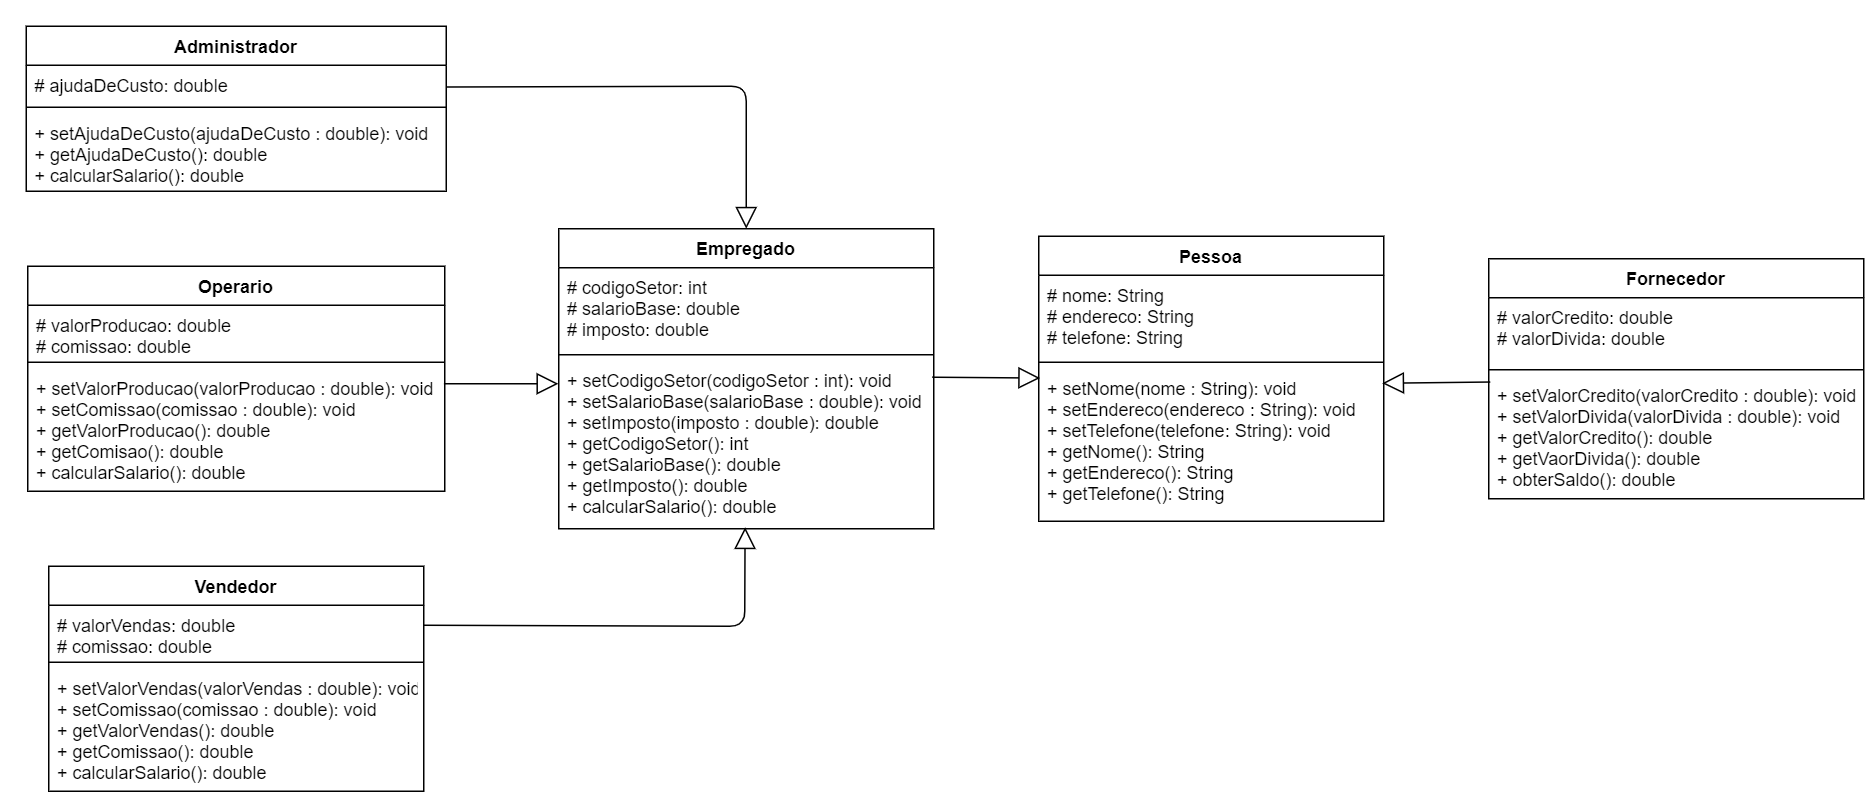

The diagram above was exported from draw.io. Its source (the exported page's mxGraphModel, read from the mxfile embedded in the PNG):
<mxGraphModel dx="1447" dy="750" grid="1" gridSize="10" guides="1" tooltips="1" connect="1" arrows="1" fold="1" page="1" pageScale="1" pageWidth="1654" pageHeight="1169" math="0" shadow="0">
  <root>
    <mxCell id="0" />
    <mxCell id="1" parent="0" />
    <mxCell id="fwDJwzMiKUbpQ101uPe3-1" value="Pessoa" style="swimlane;fontStyle=1;align=center;verticalAlign=top;childLayout=stackLayout;horizontal=1;startSize=26;horizontalStack=0;resizeParent=1;resizeParentMax=0;resizeLast=0;collapsible=1;marginBottom=0;" vertex="1" parent="1">
      <mxGeometry x="810" y="300" width="230" height="190" as="geometry" />
    </mxCell>
    <mxCell id="fwDJwzMiKUbpQ101uPe3-2" value="# nome: String&#10;# endereco: String&#10;# telefone: String " style="text;strokeColor=none;fillColor=none;align=left;verticalAlign=top;spacingLeft=4;spacingRight=4;overflow=hidden;rotatable=0;points=[[0,0.5],[1,0.5]];portConstraint=eastwest;" vertex="1" parent="fwDJwzMiKUbpQ101uPe3-1">
      <mxGeometry y="26" width="230" height="54" as="geometry" />
    </mxCell>
    <mxCell id="fwDJwzMiKUbpQ101uPe3-3" value="" style="line;strokeWidth=1;fillColor=none;align=left;verticalAlign=middle;spacingTop=-1;spacingLeft=3;spacingRight=3;rotatable=0;labelPosition=right;points=[];portConstraint=eastwest;" vertex="1" parent="fwDJwzMiKUbpQ101uPe3-1">
      <mxGeometry y="80" width="230" height="8" as="geometry" />
    </mxCell>
    <mxCell id="fwDJwzMiKUbpQ101uPe3-4" value="+ setNome(nome : String): void&#10;+ setEndereco(endereco : String): void&#10;+ setTelefone(telefone: String): void&#10;+ getNome(): String&#10;+ getEndereco(): String&#10;+ getTelefone(): String" style="text;strokeColor=none;fillColor=none;align=left;verticalAlign=top;spacingLeft=4;spacingRight=4;overflow=hidden;rotatable=0;points=[[0,0.5],[1,0.5]];portConstraint=eastwest;" vertex="1" parent="fwDJwzMiKUbpQ101uPe3-1">
      <mxGeometry y="88" width="230" height="102" as="geometry" />
    </mxCell>
    <mxCell id="fwDJwzMiKUbpQ101uPe3-5" value="Fornecedor" style="swimlane;fontStyle=1;align=center;verticalAlign=top;childLayout=stackLayout;horizontal=1;startSize=26;horizontalStack=0;resizeParent=1;resizeParentMax=0;resizeLast=0;collapsible=1;marginBottom=0;" vertex="1" parent="1">
      <mxGeometry x="1110" y="315" width="250" height="160" as="geometry" />
    </mxCell>
    <mxCell id="fwDJwzMiKUbpQ101uPe3-6" value="# valorCredito: double&#10;# valorDivida: double" style="text;strokeColor=none;fillColor=none;align=left;verticalAlign=top;spacingLeft=4;spacingRight=4;overflow=hidden;rotatable=0;points=[[0,0.5],[1,0.5]];portConstraint=eastwest;" vertex="1" parent="fwDJwzMiKUbpQ101uPe3-5">
      <mxGeometry y="26" width="250" height="44" as="geometry" />
    </mxCell>
    <mxCell id="fwDJwzMiKUbpQ101uPe3-7" value="" style="line;strokeWidth=1;fillColor=none;align=left;verticalAlign=middle;spacingTop=-1;spacingLeft=3;spacingRight=3;rotatable=0;labelPosition=right;points=[];portConstraint=eastwest;" vertex="1" parent="fwDJwzMiKUbpQ101uPe3-5">
      <mxGeometry y="70" width="250" height="8" as="geometry" />
    </mxCell>
    <mxCell id="fwDJwzMiKUbpQ101uPe3-8" value="+ setValorCredito(valorCredito : double): void&#10;+ setValorDivida(valorDivida : double): void&#10;+ getValorCredito(): double&#10;+ getVaorDivida(): double&#10;+ obterSaldo(): double" style="text;strokeColor=none;fillColor=none;align=left;verticalAlign=top;spacingLeft=4;spacingRight=4;overflow=hidden;rotatable=0;points=[[0,0.5],[1,0.5]];portConstraint=eastwest;" vertex="1" parent="fwDJwzMiKUbpQ101uPe3-5">
      <mxGeometry y="78" width="250" height="82" as="geometry" />
    </mxCell>
    <mxCell id="fwDJwzMiKUbpQ101uPe3-12" value="Empregado" style="swimlane;fontStyle=1;align=center;verticalAlign=top;childLayout=stackLayout;horizontal=1;startSize=26;horizontalStack=0;resizeParent=1;resizeParentMax=0;resizeLast=0;collapsible=1;marginBottom=0;" vertex="1" parent="1">
      <mxGeometry x="490" y="295" width="250" height="200" as="geometry" />
    </mxCell>
    <mxCell id="fwDJwzMiKUbpQ101uPe3-13" value="# codigoSetor: int&#10;# salarioBase: double&#10;# imposto: double" style="text;strokeColor=none;fillColor=none;align=left;verticalAlign=top;spacingLeft=4;spacingRight=4;overflow=hidden;rotatable=0;points=[[0,0.5],[1,0.5]];portConstraint=eastwest;" vertex="1" parent="fwDJwzMiKUbpQ101uPe3-12">
      <mxGeometry y="26" width="250" height="54" as="geometry" />
    </mxCell>
    <mxCell id="fwDJwzMiKUbpQ101uPe3-14" value="" style="line;strokeWidth=1;fillColor=none;align=left;verticalAlign=middle;spacingTop=-1;spacingLeft=3;spacingRight=3;rotatable=0;labelPosition=right;points=[];portConstraint=eastwest;" vertex="1" parent="fwDJwzMiKUbpQ101uPe3-12">
      <mxGeometry y="80" width="250" height="8" as="geometry" />
    </mxCell>
    <mxCell id="fwDJwzMiKUbpQ101uPe3-15" value="+ setCodigoSetor(codigoSetor : int): void&#10;+ setSalarioBase(salarioBase : double): void&#10;+ setImposto(imposto : double): double&#10;+ getCodigoSetor(): int&#10;+ getSalarioBase(): double&#10;+ getImposto(): double&#10;+ calcularSalario(): double" style="text;strokeColor=none;fillColor=none;align=left;verticalAlign=top;spacingLeft=4;spacingRight=4;overflow=hidden;rotatable=0;points=[[0,0.5],[1,0.5]];portConstraint=eastwest;" vertex="1" parent="fwDJwzMiKUbpQ101uPe3-12">
      <mxGeometry y="88" width="250" height="112" as="geometry" />
    </mxCell>
    <mxCell id="fwDJwzMiKUbpQ101uPe3-16" value="" style="endArrow=block;endFill=0;endSize=12;html=1;exitX=0.999;exitY=0.392;exitDx=0;exitDy=0;entryX=0.497;entryY=0.991;entryDx=0;entryDy=0;entryPerimeter=0;exitPerimeter=0;" edge="1" parent="1" source="fwDJwzMiKUbpQ101uPe3-27" target="fwDJwzMiKUbpQ101uPe3-15">
      <mxGeometry width="160" relative="1" as="geometry">
        <mxPoint x="358" y="560" as="sourcePoint" />
        <mxPoint x="613" y="496" as="targetPoint" />
        <Array as="points">
          <mxPoint x="614" y="560" />
        </Array>
      </mxGeometry>
    </mxCell>
    <mxCell id="fwDJwzMiKUbpQ101uPe3-18" value="Administrador" style="swimlane;fontStyle=1;align=center;verticalAlign=top;childLayout=stackLayout;horizontal=1;startSize=26;horizontalStack=0;resizeParent=1;resizeParentMax=0;resizeLast=0;collapsible=1;marginBottom=0;" vertex="1" parent="1">
      <mxGeometry x="135" y="160" width="280" height="110" as="geometry" />
    </mxCell>
    <mxCell id="fwDJwzMiKUbpQ101uPe3-19" value="# ajudaDeCusto: double" style="text;strokeColor=none;fillColor=none;align=left;verticalAlign=top;spacingLeft=4;spacingRight=4;overflow=hidden;rotatable=0;points=[[0,0.5],[1,0.5]];portConstraint=eastwest;" vertex="1" parent="fwDJwzMiKUbpQ101uPe3-18">
      <mxGeometry y="26" width="280" height="24" as="geometry" />
    </mxCell>
    <mxCell id="fwDJwzMiKUbpQ101uPe3-20" value="" style="line;strokeWidth=1;fillColor=none;align=left;verticalAlign=middle;spacingTop=-1;spacingLeft=3;spacingRight=3;rotatable=0;labelPosition=right;points=[];portConstraint=eastwest;" vertex="1" parent="fwDJwzMiKUbpQ101uPe3-18">
      <mxGeometry y="50" width="280" height="8" as="geometry" />
    </mxCell>
    <mxCell id="fwDJwzMiKUbpQ101uPe3-21" value="+ setAjudaDeCusto(ajudaDeCusto : double): void&#10;+ getAjudaDeCusto(): double&#10;+ calcularSalario(): double" style="text;strokeColor=none;fillColor=none;align=left;verticalAlign=top;spacingLeft=4;spacingRight=4;overflow=hidden;rotatable=0;points=[[0,0.5],[1,0.5]];portConstraint=eastwest;" vertex="1" parent="fwDJwzMiKUbpQ101uPe3-18">
      <mxGeometry y="58" width="280" height="52" as="geometry" />
    </mxCell>
    <mxCell id="fwDJwzMiKUbpQ101uPe3-22" value="Operario" style="swimlane;fontStyle=1;align=center;verticalAlign=top;childLayout=stackLayout;horizontal=1;startSize=26;horizontalStack=0;resizeParent=1;resizeParentMax=0;resizeLast=0;collapsible=1;marginBottom=0;" vertex="1" parent="1">
      <mxGeometry x="136" y="320" width="278" height="150" as="geometry" />
    </mxCell>
    <mxCell id="fwDJwzMiKUbpQ101uPe3-23" value="# valorProducao: double&#10;# comissao: double" style="text;strokeColor=none;fillColor=none;align=left;verticalAlign=top;spacingLeft=4;spacingRight=4;overflow=hidden;rotatable=0;points=[[0,0.5],[1,0.5]];portConstraint=eastwest;" vertex="1" parent="fwDJwzMiKUbpQ101uPe3-22">
      <mxGeometry y="26" width="278" height="34" as="geometry" />
    </mxCell>
    <mxCell id="fwDJwzMiKUbpQ101uPe3-24" value="" style="line;strokeWidth=1;fillColor=none;align=left;verticalAlign=middle;spacingTop=-1;spacingLeft=3;spacingRight=3;rotatable=0;labelPosition=right;points=[];portConstraint=eastwest;" vertex="1" parent="fwDJwzMiKUbpQ101uPe3-22">
      <mxGeometry y="60" width="278" height="8" as="geometry" />
    </mxCell>
    <mxCell id="fwDJwzMiKUbpQ101uPe3-25" value="+ setValorProducao(valorProducao : double): void&#10;+ setComissao(comissao : double): void&#10;+ getValorProducao(): double&#10;+ getComisao(): double&#10;+ calcularSalario(): double" style="text;strokeColor=none;fillColor=none;align=left;verticalAlign=top;spacingLeft=4;spacingRight=4;overflow=hidden;rotatable=0;points=[[0,0.5],[1,0.5]];portConstraint=eastwest;" vertex="1" parent="fwDJwzMiKUbpQ101uPe3-22">
      <mxGeometry y="68" width="278" height="82" as="geometry" />
    </mxCell>
    <mxCell id="fwDJwzMiKUbpQ101uPe3-26" value="Vendedor" style="swimlane;fontStyle=1;align=center;verticalAlign=top;childLayout=stackLayout;horizontal=1;startSize=26;horizontalStack=0;resizeParent=1;resizeParentMax=0;resizeLast=0;collapsible=1;marginBottom=0;" vertex="1" parent="1">
      <mxGeometry x="150" y="520" width="250" height="150" as="geometry" />
    </mxCell>
    <mxCell id="fwDJwzMiKUbpQ101uPe3-27" value="# valorVendas: double&#10;# comissao: double" style="text;strokeColor=none;fillColor=none;align=left;verticalAlign=top;spacingLeft=4;spacingRight=4;overflow=hidden;rotatable=0;points=[[0,0.5],[1,0.5]];portConstraint=eastwest;" vertex="1" parent="fwDJwzMiKUbpQ101uPe3-26">
      <mxGeometry y="26" width="250" height="34" as="geometry" />
    </mxCell>
    <mxCell id="fwDJwzMiKUbpQ101uPe3-28" value="" style="line;strokeWidth=1;fillColor=none;align=left;verticalAlign=middle;spacingTop=-1;spacingLeft=3;spacingRight=3;rotatable=0;labelPosition=right;points=[];portConstraint=eastwest;" vertex="1" parent="fwDJwzMiKUbpQ101uPe3-26">
      <mxGeometry y="60" width="250" height="8" as="geometry" />
    </mxCell>
    <mxCell id="fwDJwzMiKUbpQ101uPe3-29" value="+ setValorVendas(valorVendas : double): void&#10;+ setComissao(comissao : double): void&#10;+ getValorVendas(): double&#10;+ getComissao(): double&#10;+ calcularSalario(): double" style="text;strokeColor=none;fillColor=none;align=left;verticalAlign=top;spacingLeft=4;spacingRight=4;overflow=hidden;rotatable=0;points=[[0,0.5],[1,0.5]];portConstraint=eastwest;" vertex="1" parent="fwDJwzMiKUbpQ101uPe3-26">
      <mxGeometry y="68" width="250" height="82" as="geometry" />
    </mxCell>
    <mxCell id="fwDJwzMiKUbpQ101uPe3-30" value="" style="endArrow=block;endFill=0;endSize=12;html=1;exitX=0.004;exitY=0.051;exitDx=0;exitDy=0;exitPerimeter=0;" edge="1" parent="1" source="fwDJwzMiKUbpQ101uPe3-8">
      <mxGeometry width="160" relative="1" as="geometry">
        <mxPoint x="1209" y="400" as="sourcePoint" />
        <mxPoint x="1039" y="398" as="targetPoint" />
      </mxGeometry>
    </mxCell>
    <mxCell id="fwDJwzMiKUbpQ101uPe3-32" value="" style="endArrow=block;endFill=0;endSize=12;html=1;exitX=1.001;exitY=0.606;exitDx=0;exitDy=0;entryX=0.5;entryY=0;entryDx=0;entryDy=0;exitPerimeter=0;" edge="1" parent="1" source="fwDJwzMiKUbpQ101uPe3-19" target="fwDJwzMiKUbpQ101uPe3-12">
      <mxGeometry width="160" relative="1" as="geometry">
        <mxPoint x="330" y="295" as="sourcePoint" />
        <mxPoint x="490.0000000000002" y="295" as="targetPoint" />
        <Array as="points">
          <mxPoint x="615" y="200" />
        </Array>
      </mxGeometry>
    </mxCell>
    <mxCell id="fwDJwzMiKUbpQ101uPe3-33" value="" style="endArrow=block;endFill=0;endSize=12;html=1;entryX=-0.001;entryY=0.137;entryDx=0;entryDy=0;entryPerimeter=0;exitX=0.998;exitY=0.126;exitDx=0;exitDy=0;exitPerimeter=0;" edge="1" parent="1" source="fwDJwzMiKUbpQ101uPe3-25" target="fwDJwzMiKUbpQ101uPe3-15">
      <mxGeometry width="160" relative="1" as="geometry">
        <mxPoint x="414" y="387.43" as="sourcePoint" />
        <mxPoint x="480" y="410" as="targetPoint" />
      </mxGeometry>
    </mxCell>
    <mxCell id="fwDJwzMiKUbpQ101uPe3-31" value="" style="endArrow=block;endFill=0;endSize=12;html=1;exitX=0.996;exitY=0.098;exitDx=0;exitDy=0;exitPerimeter=0;entryX=0.004;entryY=0.064;entryDx=0;entryDy=0;entryPerimeter=0;" edge="1" parent="1" source="fwDJwzMiKUbpQ101uPe3-15" target="fwDJwzMiKUbpQ101uPe3-4">
      <mxGeometry width="160" relative="1" as="geometry">
        <mxPoint x="650" y="400" as="sourcePoint" />
        <mxPoint x="809" y="395" as="targetPoint" />
      </mxGeometry>
    </mxCell>
  </root>
</mxGraphModel>